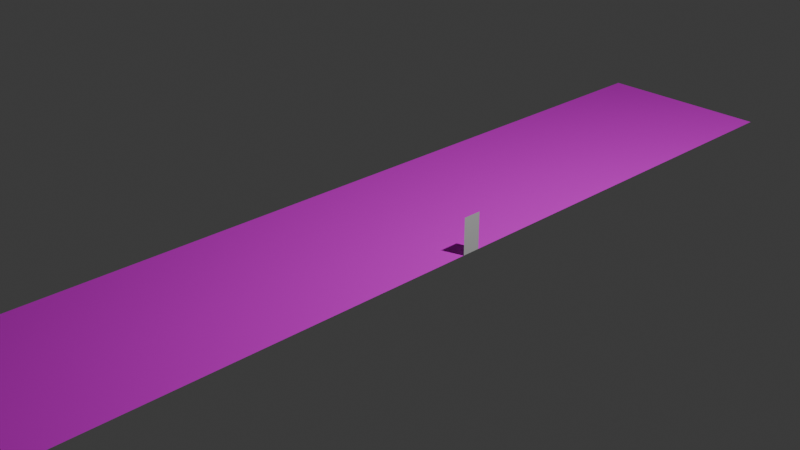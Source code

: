 # Source: Gift_Plane.blend  (saved by Blender 4.4.32; exported with 4.5.12 LTS)
import bpy
from mathutils import Matrix  # noqa: F401  (used for matrix-valued properties, if any)

bpy.ops.wm.read_factory_settings(use_empty=True)
scene = bpy.context.scene
scene.name = 'Scene'

# ---- collections
col_collection = bpy.data.collections.new('Collection'); scene.collection.children.link(col_collection)

# ---- images (referenced by path relative to the original .blend; pixels are not part of the script)
import os
ASSET_DIR = os.environ.get("B2B_ASSET_DIR", "")  # directory of the original .blend (textures are referenced by path, not embedded)
HERE = os.path.dirname(os.path.abspath(__file__))  # packed textures are extracted next to this script under _unpacked/

def load_image(name, relpath, width, height, colorspace="sRGB"):
    """Load a texture the original file referenced (path relative to the .blend, or extracted next to this script)."""
    p = next((c for c in (os.path.join(HERE, relpath), os.path.join(ASSET_DIR, relpath)) if relpath and os.path.exists(c)), "")
    if p:
        img = bpy.data.images.load(p, check_existing=True)
        img.name = name
    else:  # same state as the original file: an image datablock whose file is absent (Cycles renders it pink)
        img = bpy.data.images.new(name, width, height)
        img.source = "FILE"
        img.filepath = "//" + (relpath or name)
    img.colorspace_settings.name = colorspace
    return img
img_road_texture_001 = load_image('Road Texture.001', 'Road.png', 1024, 1024, 'sRGB')

# ---- materials (node trees are filled in below, after node groups)
mat_material_001 = bpy.data.materials.new('Material.001')

# ---- material node trees
mat_material_001.use_nodes = True; mat_material_001.node_tree.nodes.clear()
_N = mat_material_001.node_tree.nodes; _L = mat_material_001.node_tree.links
n0 = _N.new('ShaderNodeBsdfPrincipled'); n0.name = 'Principled BSDF'; n0.location = (10, 300)
n0.inputs[2].default_value = 1.0
n1 = _N.new('ShaderNodeOutputMaterial'); n1.name = 'Material Output'; n1.location = (300, 300)
n2 = _N.new('ShaderNodeTexImage'); n2.name = 'Image Texture'; n2.location = (-280, 280)
n2.image = img_road_texture_001
_L.new(n0.outputs[0], n1.inputs[0])
_L.new(n2.outputs[0], n0.inputs[0])
n1.is_active_output = True

# ---- world
world_world = bpy.data.worlds.new('World'); scene.world = world_world
world_world.use_nodes = True; world_world.node_tree.nodes.clear()
_N = world_world.node_tree.nodes; _L = world_world.node_tree.links
n0 = _N.new('ShaderNodeOutputWorld'); n0.name = 'World Output'; n0.location = (300, 300)
n1 = _N.new('ShaderNodeBackground'); n1.name = 'Background'; n1.location = (10, 300)
n1.inputs[0].default_value = (0.05088, 0.05088, 0.05088, 1.0)
_L.new(n1.outputs[0], n0.inputs[0])
n0.is_active_output = True
world_world.color = (0.05088, 0.05088, 0.05088)
world_world.sun_shadow_jitter_overblur = 0.0

# ---- cameras
cam_camera = bpy.data.cameras.new('Camera')
cam_camera.clip_end = 100.0
cam_camera.ortho_scale = 7.314

# ---- lights
light_light = bpy.data.lights.new('Light', 'POINT')
light_light.energy = 1000.0
light_light.shadow_soft_size = 0.1

# ---- meshes
me_plane = bpy.data.meshes.new('Plane')
me_plane.from_pydata([(-1.0, -1.0, 0.0), (1.0, -1.0, 0.0), (-1.0, 1.0, 0.0), (1.0, 1.0, 0.0), (1.0, -1.0, 0.0), (1.0, 1.0, 0.0)], [], [(0, 1, 3, 2), (3, 1, 4, 5)])
_uv = me_plane.uv_layers.new(name='UVMap')
_uv.uv.foreach_set('vector', [0.0, 0.0, 1.0, 0.0, 1.0, 1.0, 0.0, 1.0, 1.0, 1.0, 1.0, 0.0, 1.0, 0.0, 1.0, 1.0])
me_plane.materials.append(mat_material_001)
me_plane.update()
me_plane_001 = bpy.data.meshes.new('Plane.001')
me_plane_001.from_pydata([(-1.0, -1.0, 0.0), (1.0, -1.0, 0.0), (-1.0, 1.0, 0.0), (1.0, 1.0, 0.0)], [], [(0, 1, 3, 2)])
_uv = me_plane_001.uv_layers.new(name='UVMap')
_uv.uv.foreach_set('vector', [0.0, 0.0, 1.0, 0.0, 1.0, 1.0, 0.0, 1.0])
me_plane_001.update()

# ---- objects
ob_light = bpy.data.objects.new('Light', light_light)
ob_camera = bpy.data.objects.new('Camera', cam_camera)
ob_road = bpy.data.objects.new('Road', me_plane)
ob_rail = bpy.data.objects.new('Rail', me_plane_001)

# ---- transforms, parenting, visibility, modifiers, constraints
ob_light.location = (4.076, 1.005, 5.904)
ob_light.rotation_euler = (0.6503, 0.05522, 1.866)
ob_light.lock_rotations_4d = False
ob_light.empty_display_type = 'ARROWS'
ob_light.color = (0.0, 0.0, 0.0, 0.0)
ob_light.lineart.crease_threshold = 0.0
ob_camera.location = (7.359, -6.926, 4.958)
ob_camera.rotation_euler = (1.109, 0.0, 0.8149)
ob_camera.lock_rotations_4d = False
ob_camera.empty_display_type = 'ARROWS'
ob_camera.color = (0.0, 0.0, 0.0, 0.0)
ob_camera.display_type = 'WIRE'
ob_camera.lineart.crease_threshold = 0.0
ob_road.location = (0.0, 0.0, 0.0)
ob_road.scale = (1.0, 5.0, 1.0)
ob_rail.parent = ob_road
ob_rail.matrix_parent_inverse = Matrix(((1.0, -0.0, 0.0, -0.0), (-0.0, 0.2, -0.0, 0.0), (0.0, -0.0, 1.0, -0.0), (-0.0, 0.0, -0.0, 1.0)))
ob_rail.location = (1.0, 0.0, 0.2)
ob_rail.rotation_euler = (1.571, -5.96e-08, -1.571)
ob_rail.scale = (0.1, 0.2, 1.0)

# ---- collection membership
col_collection.objects.link(ob_light)
col_collection.objects.link(ob_camera)
col_collection.objects.link(ob_road)
col_collection.objects.link(ob_rail)

# ---- scene / render settings (as saved in the file)
scene.camera = ob_camera
scene.frame_start = 1; scene.frame_end = 250; scene.frame_set(1)
scene.render.engine = 'BLENDER_EEVEE_NEXT'
bpy.context.view_layer.update()
